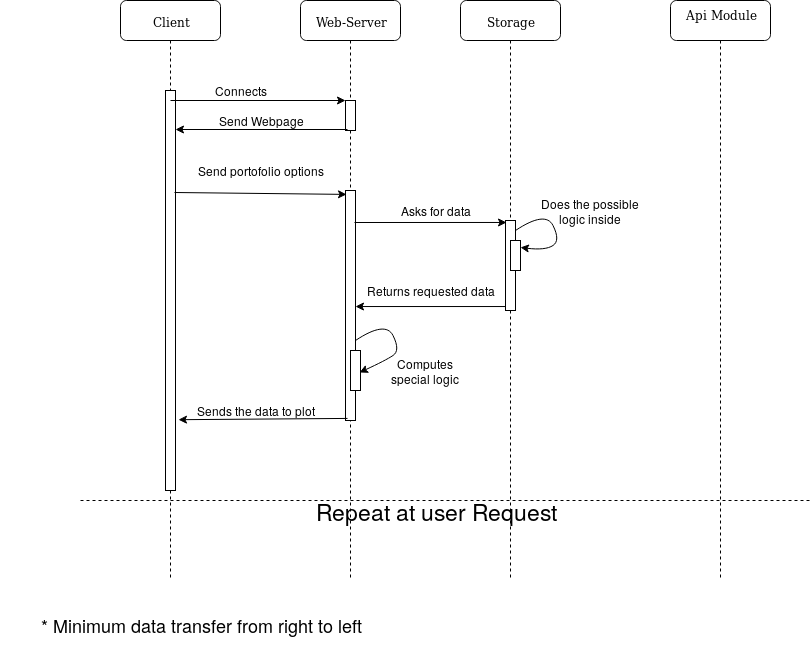

The diagram above was exported from draw.io. Its source (the exported page's mxGraphModel, read from the mxfile embedded in the PNG):
<mxGraphModel dx="2188" dy="675" grid="1" gridSize="10" guides="1" tooltips="1" connect="1" arrows="1" fold="1" page="1" pageScale="1" pageWidth="1100" pageHeight="850" background="#ffffff" math="0" shadow="0">
  <root>
    <mxCell id="0" />
    <mxCell id="1" parent="0" />
    <mxCell id="7baba1c4bc27f4b0-2" value="Web-Server" style="shape=umlLifeline;perimeter=lifelinePerimeter;whiteSpace=wrap;html=1;container=1;collapsible=0;recursiveResize=0;outlineConnect=0;rounded=1;shadow=0;comic=0;labelBackgroundColor=none;strokeColor=#000000;strokeWidth=1;fillColor=#FFFFFF;fontFamily=Verdana;fontSize=12;fontColor=#000000;align=center;" parent="1" vertex="1">
      <mxGeometry x="280" y="80" width="100" height="580" as="geometry" />
    </mxCell>
    <mxCell id="eZpwMjorb8yCkf6EmYCM-4" value="" style="html=1;points=[];perimeter=orthogonalPerimeter;rounded=0;shadow=0;comic=0;labelBackgroundColor=none;strokeColor=#000000;strokeWidth=1;fillColor=#FFFFFF;fontFamily=Verdana;fontSize=12;fontColor=#000000;align=center;" parent="7baba1c4bc27f4b0-2" vertex="1">
      <mxGeometry x="45" y="100" width="10" height="30" as="geometry" />
    </mxCell>
    <mxCell id="eZpwMjorb8yCkf6EmYCM-1" value="" style="html=1;points=[];perimeter=orthogonalPerimeter;rounded=0;shadow=0;comic=0;labelBackgroundColor=none;strokeColor=#000000;strokeWidth=1;fillColor=#FFFFFF;fontFamily=Verdana;fontSize=12;fontColor=#000000;align=center;" parent="7baba1c4bc27f4b0-2" vertex="1">
      <mxGeometry x="45" y="190" width="10" height="230" as="geometry" />
    </mxCell>
    <mxCell id="7baba1c4bc27f4b0-3" value="Storage" style="shape=umlLifeline;perimeter=lifelinePerimeter;whiteSpace=wrap;html=1;container=1;collapsible=0;recursiveResize=0;outlineConnect=0;rounded=1;shadow=0;comic=0;labelBackgroundColor=none;strokeColor=#000000;strokeWidth=1;fillColor=#FFFFFF;fontFamily=Verdana;fontSize=12;fontColor=#000000;align=center;" parent="1" vertex="1">
      <mxGeometry x="440" y="80" width="100" height="580" as="geometry" />
    </mxCell>
    <mxCell id="eZpwMjorb8yCkf6EmYCM-15" value="" style="html=1;points=[];perimeter=orthogonalPerimeter;rounded=0;shadow=0;comic=0;labelBackgroundColor=none;strokeColor=#000000;strokeWidth=1;fillColor=#FFFFFF;fontFamily=Verdana;fontSize=12;fontColor=#000000;align=center;" parent="7baba1c4bc27f4b0-3" vertex="1">
      <mxGeometry x="45" y="220" width="10" height="90" as="geometry" />
    </mxCell>
    <mxCell id="7baba1c4bc27f4b0-4" value="&lt;div&gt;Api Module&lt;/div&gt;&lt;div&gt;&lt;br&gt;&lt;/div&gt;" style="shape=umlLifeline;perimeter=lifelinePerimeter;whiteSpace=wrap;html=1;container=1;collapsible=0;recursiveResize=0;outlineConnect=0;rounded=1;shadow=0;comic=0;labelBackgroundColor=none;strokeColor=#000000;strokeWidth=1;fillColor=#FFFFFF;fontFamily=Verdana;fontSize=12;fontColor=#000000;align=center;" parent="1" vertex="1">
      <mxGeometry x="650" y="80" width="100" height="580" as="geometry" />
    </mxCell>
    <mxCell id="7baba1c4bc27f4b0-8" value="Client" style="shape=umlLifeline;perimeter=lifelinePerimeter;whiteSpace=wrap;html=1;container=1;collapsible=0;recursiveResize=0;outlineConnect=0;rounded=1;shadow=0;comic=0;labelBackgroundColor=none;strokeColor=#000000;strokeWidth=1;fillColor=#FFFFFF;fontFamily=Verdana;fontSize=12;fontColor=#000000;align=center;" parent="1" vertex="1">
      <mxGeometry x="100" y="80" width="100" height="580" as="geometry" />
    </mxCell>
    <mxCell id="7baba1c4bc27f4b0-16" value="" style="html=1;points=[];perimeter=orthogonalPerimeter;rounded=0;shadow=0;comic=0;labelBackgroundColor=none;strokeColor=#000000;strokeWidth=1;fillColor=#FFFFFF;fontFamily=Verdana;fontSize=12;fontColor=#000000;align=center;" parent="7baba1c4bc27f4b0-8" vertex="1">
      <mxGeometry x="45" y="90" width="10" height="400" as="geometry" />
    </mxCell>
    <mxCell id="eZpwMjorb8yCkf6EmYCM-2" value="" style="endArrow=classic;html=1;entryX=0;entryY=0;entryDx=0;entryDy=0;entryPerimeter=0;" parent="1" target="eZpwMjorb8yCkf6EmYCM-4" edge="1">
      <mxGeometry width="50" height="50" relative="1" as="geometry">
        <mxPoint x="150" y="180" as="sourcePoint" />
        <mxPoint x="300" y="180" as="targetPoint" />
      </mxGeometry>
    </mxCell>
    <mxCell id="eZpwMjorb8yCkf6EmYCM-3" value="&lt;div&gt;Connects&lt;/div&gt;" style="text;html=1;strokeColor=none;fillColor=none;align=center;verticalAlign=middle;whiteSpace=wrap;rounded=0;" parent="1" vertex="1">
      <mxGeometry x="200" y="160" width="40" height="20" as="geometry" />
    </mxCell>
    <mxCell id="eZpwMjorb8yCkf6EmYCM-5" value="" style="endArrow=classic;html=1;exitX=0.2;exitY=0.967;exitDx=0;exitDy=0;exitPerimeter=0;" parent="1" source="eZpwMjorb8yCkf6EmYCM-4" target="7baba1c4bc27f4b0-16" edge="1">
      <mxGeometry width="50" height="50" relative="1" as="geometry">
        <mxPoint x="240" y="250" as="sourcePoint" />
        <mxPoint x="290" y="200" as="targetPoint" />
      </mxGeometry>
    </mxCell>
    <mxCell id="eZpwMjorb8yCkf6EmYCM-6" value="Send Webpage" style="text;html=1;strokeColor=none;fillColor=none;align=center;verticalAlign=middle;whiteSpace=wrap;rounded=0;" parent="1" vertex="1">
      <mxGeometry x="190" y="190" width="100" height="20" as="geometry" />
    </mxCell>
    <mxCell id="eZpwMjorb8yCkf6EmYCM-9" value="" style="endArrow=classic;html=1;entryX=0.1;entryY=0.017;entryDx=0;entryDy=0;entryPerimeter=0;" parent="1" target="eZpwMjorb8yCkf6EmYCM-1" edge="1">
      <mxGeometry width="50" height="50" relative="1" as="geometry">
        <mxPoint x="154" y="272" as="sourcePoint" />
        <mxPoint x="270" y="230" as="targetPoint" />
      </mxGeometry>
    </mxCell>
    <mxCell id="eZpwMjorb8yCkf6EmYCM-12" value="Send portofolio options" style="text;html=1;strokeColor=none;fillColor=none;align=center;verticalAlign=middle;whiteSpace=wrap;rounded=0;" parent="1" vertex="1">
      <mxGeometry x="165" y="240" width="150" height="20" as="geometry" />
    </mxCell>
    <mxCell id="eZpwMjorb8yCkf6EmYCM-17" value="" style="endArrow=classic;html=1;entryX=0.1;entryY=0.022;entryDx=0;entryDy=0;entryPerimeter=0;" parent="1" target="eZpwMjorb8yCkf6EmYCM-15" edge="1">
      <mxGeometry width="50" height="50" relative="1" as="geometry">
        <mxPoint x="334" y="302" as="sourcePoint" />
        <mxPoint x="380" y="250" as="targetPoint" />
      </mxGeometry>
    </mxCell>
    <mxCell id="eZpwMjorb8yCkf6EmYCM-18" value="Asks for data" style="text;html=1;strokeColor=none;fillColor=none;align=center;verticalAlign=middle;whiteSpace=wrap;rounded=0;" parent="1" vertex="1">
      <mxGeometry x="360" y="280" width="110" height="20" as="geometry" />
    </mxCell>
    <mxCell id="eZpwMjorb8yCkf6EmYCM-21" value="" style="html=1;points=[];perimeter=orthogonalPerimeter;rounded=0;shadow=0;comic=0;labelBackgroundColor=none;strokeColor=#000000;strokeWidth=1;fillColor=#FFFFFF;fontFamily=Verdana;fontSize=12;fontColor=#000000;align=center;" parent="1" vertex="1">
      <mxGeometry x="490" y="320" width="10" height="30" as="geometry" />
    </mxCell>
    <mxCell id="eZpwMjorb8yCkf6EmYCM-27" value="" style="curved=1;endArrow=classic;html=1;entryX=1;entryY=0.233;entryDx=0;entryDy=0;entryPerimeter=0;" parent="1" target="eZpwMjorb8yCkf6EmYCM-21" edge="1">
      <mxGeometry width="50" height="50" relative="1" as="geometry">
        <mxPoint x="495" y="310" as="sourcePoint" />
        <mxPoint x="505" y="330" as="targetPoint" />
        <Array as="points">
          <mxPoint x="525" y="290" />
          <mxPoint x="540" y="320" />
          <mxPoint x="525" y="330" />
        </Array>
      </mxGeometry>
    </mxCell>
    <mxCell id="eZpwMjorb8yCkf6EmYCM-28" value="Does the possible logic inside" style="text;html=1;strokeColor=none;fillColor=none;align=center;verticalAlign=middle;whiteSpace=wrap;rounded=0;" parent="1" vertex="1">
      <mxGeometry x="510" y="280" width="120" height="20" as="geometry" />
    </mxCell>
    <mxCell id="eZpwMjorb8yCkf6EmYCM-29" value="" style="endArrow=classic;html=1;exitX=0;exitY=0.956;exitDx=0;exitDy=0;exitPerimeter=0;" parent="1" source="eZpwMjorb8yCkf6EmYCM-15" target="eZpwMjorb8yCkf6EmYCM-1" edge="1">
      <mxGeometry width="50" height="50" relative="1" as="geometry">
        <mxPoint x="380" y="370" as="sourcePoint" />
        <mxPoint x="340" y="387" as="targetPoint" />
      </mxGeometry>
    </mxCell>
    <mxCell id="eZpwMjorb8yCkf6EmYCM-30" value="Returns requested data" style="text;html=1;strokeColor=none;fillColor=none;align=center;verticalAlign=middle;whiteSpace=wrap;rounded=0;" parent="1" vertex="1">
      <mxGeometry x="340" y="360" width="140" height="20" as="geometry" />
    </mxCell>
    <mxCell id="eZpwMjorb8yCkf6EmYCM-32" value="" style="curved=1;endArrow=classic;html=1;entryX=0.9;entryY=0.55;entryDx=0;entryDy=0;entryPerimeter=0;" parent="1" target="eZpwMjorb8yCkf6EmYCM-33" edge="1">
      <mxGeometry width="50" height="50" relative="1" as="geometry">
        <mxPoint x="335" y="420" as="sourcePoint" />
        <mxPoint x="340" y="436.99" as="targetPoint" />
        <Array as="points">
          <mxPoint x="365" y="400" />
          <mxPoint x="380" y="430" />
          <mxPoint x="365" y="440" />
        </Array>
      </mxGeometry>
    </mxCell>
    <mxCell id="eZpwMjorb8yCkf6EmYCM-33" value="" style="html=1;points=[];perimeter=orthogonalPerimeter;rounded=0;shadow=0;comic=0;labelBackgroundColor=none;strokeColor=#000000;strokeWidth=1;fillColor=#FFFFFF;fontFamily=Verdana;fontSize=12;fontColor=#000000;align=center;" parent="1" vertex="1">
      <mxGeometry x="330" y="430" width="10" height="40" as="geometry" />
    </mxCell>
    <mxCell id="eZpwMjorb8yCkf6EmYCM-34" value="Computes special logic" style="text;html=1;strokeColor=none;fillColor=none;align=center;verticalAlign=middle;whiteSpace=wrap;rounded=0;" parent="1" vertex="1">
      <mxGeometry x="370" y="440" width="70" height="20" as="geometry" />
    </mxCell>
    <mxCell id="eZpwMjorb8yCkf6EmYCM-38" value="" style="endArrow=classic;html=1;exitX=0.2;exitY=0.991;exitDx=0;exitDy=0;exitPerimeter=0;entryX=1.3;entryY=0.823;entryDx=0;entryDy=0;entryPerimeter=0;" parent="1" source="eZpwMjorb8yCkf6EmYCM-1" target="7baba1c4bc27f4b0-16" edge="1">
      <mxGeometry width="50" height="50" relative="1" as="geometry">
        <mxPoint x="100" y="730" as="sourcePoint" />
        <mxPoint x="150" y="680" as="targetPoint" />
      </mxGeometry>
    </mxCell>
    <mxCell id="eZpwMjorb8yCkf6EmYCM-39" value="Sends the data to plot" style="text;html=1;strokeColor=none;fillColor=none;align=center;verticalAlign=middle;whiteSpace=wrap;rounded=0;" parent="1" vertex="1">
      <mxGeometry x="150" y="480" width="170" height="20" as="geometry" />
    </mxCell>
    <mxCell id="eZpwMjorb8yCkf6EmYCM-40" value="" style="endArrow=none;dashed=1;html=1;" parent="1" edge="1">
      <mxGeometry width="50" height="50" relative="1" as="geometry">
        <mxPoint x="60" y="580" as="sourcePoint" />
        <mxPoint x="790" y="580" as="targetPoint" />
      </mxGeometry>
    </mxCell>
    <mxCell id="eZpwMjorb8yCkf6EmYCM-41" value="Repeat at user Request" style="text;html=1;strokeColor=none;fillColor=none;align=center;verticalAlign=middle;whiteSpace=wrap;rounded=0;fontSize=23;" parent="1" vertex="1">
      <mxGeometry x="280" y="580" width="270" height="20" as="geometry" />
    </mxCell>
    <mxCell id="mF0dxdTHimR9yo3gJ6CP-1" value="* Minimum data transfer from right to left" style="text;html=1;strokeColor=none;fillColor=none;align=center;verticalAlign=middle;whiteSpace=wrap;rounded=0;fontSize=18;" parent="1" vertex="1">
      <mxGeometry x="-20" y="680" width="400" height="50" as="geometry" />
    </mxCell>
  </root>
</mxGraphModel>